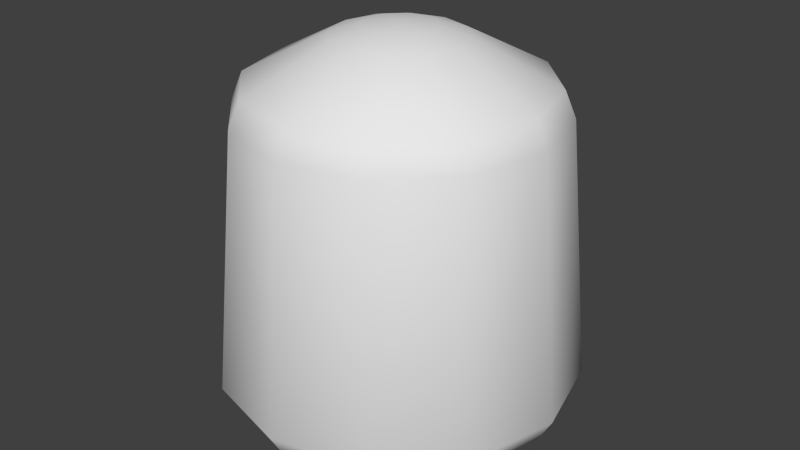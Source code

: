 # Source: g_emp_collider.blend  (saved by Blender 2.76.0; exported with 4.5.12 LTS)
import bpy
from mathutils import Matrix  # noqa: F401  (used for matrix-valued properties, if any)

bpy.ops.wm.read_factory_settings(use_empty=True)
scene = bpy.context.scene
scene.name = 'Scene'

# ---- collections
col_collection_1 = bpy.data.collections.new('Collection 1'); scene.collection.children.link(col_collection_1)

# ---- world
world_world = bpy.data.worlds.new('World'); scene.world = world_world
world_world.color = (0.05088, 0.05088, 0.05088)
world_world.use_sun_shadow = False
world_world.sun_shadow_jitter_overblur = 0.0
world_world.cycles.sampling_method = 'NONE'
world_world.cycles.sample_map_resolution = 256

# ---- meshes
me_sphere = bpy.data.meshes.new('Sphere')
me_sphere.from_pydata([(1.105e-08, 1.351e-09, 0.1335), (0.09715, -8.446e-09, -0.05045), (0.08975, -7.8e-09, -0.06342), (0.06869, -5.959e-09, -0.07984), (0.01611, -0.009303, 0.1319), (0.08413, -0.04857, -0.05045), (0.07773, -0.04488, -0.06342), (0.05949, -0.03435, -0.07984), (0.02977, -0.01719, 0.1273), (0.04857, -0.08413, -0.05045), (0.04488, -0.07773, -0.06342), (0.03435, -0.05949, -0.07984), (0.06789, -0.0392, 0.1044), (1.759e-09, -0.09715, -0.05045), (-4.892e-10, -0.08975, -0.06342), (4.247e-09, -0.06869, -0.07984), (0.07291, -0.04209, 0.09024), (-0.04857, -0.08413, -0.05045), (-0.04488, -0.07773, -0.06342), (-0.03435, -0.05949, -0.07984), (-0.08413, -0.04857, -0.05045), (-0.07773, -0.04488, -0.06342), (-0.05949, -0.03435, -0.07984), (0.01861, -2.758e-10, 0.1319), (-0.09715, 1.298e-08, -0.05045), (-0.08975, 1.233e-08, -0.06342), (-0.06869, 1.049e-08, -0.07984), (0.03438, -1.655e-09, 0.1273), (-0.08413, 0.04857, -0.05045), (-0.07773, 0.04488, -0.06342), (-0.05949, 0.03435, -0.07984), (0.07839, -6.162e-09, 0.1044), (-0.04857, 0.08413, -0.05045), (-0.04488, 0.07773, -0.06342), (-0.03435, 0.05949, -0.07984), (0.08419, -6.722e-09, 0.09024), (2.743e-08, 0.09715, -0.05045), (2.389e-08, 0.08975, -0.06342), (2.494e-08, 0.06869, -0.07984), (0.04857, 0.08413, -0.05045), (0.04488, 0.07773, -0.06342), (0.03435, 0.05949, -0.07984), (0.08413, 0.04857, -0.05045), (0.07773, 0.04488, -0.06342), (0.05949, 0.03435, -0.07984), (0.04209, -0.07291, 0.09024), (0.0392, -0.06789, 0.1044), (0.01719, -0.02977, 0.1273), (0.009303, -0.01611, 0.1319), (2.431e-09, -0.08419, 0.09024), (3.75e-10, -0.07839, 0.1044), (7.48e-09, -0.03438, 0.1273), (9.584e-09, -0.01861, 0.1319), (-0.04209, -0.07291, 0.09024), (-0.0392, -0.06789, 0.1044), (-0.01719, -0.02977, 0.1273), (-0.009303, -0.01611, 0.1319), (-0.07291, -0.04209, 0.09024), (-0.06789, -0.0392, 0.1044), (-0.02977, -0.01719, 0.1273), (-0.01611, -0.009303, 0.1319), (-0.08419, 1.185e-08, 0.09024), (-0.07839, 1.142e-08, 0.1044), (-0.03438, 6.578e-09, 0.1273), (-0.01861, 3.75e-09, 0.1319), (-0.07291, 0.04209, 0.09024), (-0.06789, 0.0392, 0.1044), (-0.02977, 0.01719, 0.1273), (-0.01611, 0.009303, 0.1319), (-0.04209, 0.07291, 0.09024), (-0.0392, 0.06789, 0.1044), (-0.01719, 0.02977, 0.1273), (-0.009303, 0.01611, 0.1319), (2.468e-08, 0.08419, 0.09024), (2.167e-08, 0.07839, 0.1044), (1.784e-08, 0.03438, 0.1273), (1.356e-08, 0.01861, 0.1319), (0.0421, 0.07291, 0.09024), (0.0392, 0.06789, 0.1044), (0.01719, 0.02977, 0.1273), (0.009303, 0.01611, 0.1319), (0.07291, 0.04209, 0.09024), (0.06789, 0.0392, 0.1044), (0.02977, 0.01719, 0.1273), (0.01611, 0.009303, 0.1319), (1.262e-08, 2.162e-09, -0.07984)], [], [(2, 1, 5), (6, 10, 11), (5, 9, 10), (9, 13, 14), (14, 18, 19), (14, 13, 17), (56, 55, 51), (17, 20, 21), (22, 21, 25), (20, 24, 25), (25, 29, 30), (25, 24, 28), (28, 32, 33), (34, 33, 37), (32, 36, 37), (37, 36, 39), (27, 8, 12), (39, 42, 43), (51, 55, 54), (51, 50, 46), (42, 1, 2), (56, 60, 59), (68, 67, 63), (72, 71, 67), (70, 69, 65), (75, 74, 70), (80, 79, 75), (75, 79, 78), (78, 77, 73), (83, 82, 78), (82, 81, 77), (0, 4, 23), (0, 48, 4), (0, 52, 48), (0, 56, 52), (0, 60, 56), (0, 64, 60), (0, 68, 64), (0, 72, 68), (0, 76, 72), (0, 80, 76), (0, 84, 80), (0, 23, 84), (27, 31, 82), (44, 3, 85), (41, 44, 85), (38, 41, 85), (34, 38, 85), (30, 34, 85), (26, 30, 85), (22, 26, 85), (19, 22, 85), (15, 19, 85), (11, 15, 85), (7, 11, 85), (3, 7, 85), (6, 2, 5), (7, 6, 11), (6, 5, 10), (10, 9, 14), (15, 14, 19), (18, 14, 17), (52, 56, 51), (18, 17, 21), (26, 22, 25), (21, 20, 25), (26, 25, 30), (29, 25, 28), (29, 28, 33), (38, 34, 37), (33, 32, 37), (40, 37, 39), (31, 27, 12), (40, 39, 43), (50, 51, 54), (47, 51, 46), (43, 42, 2), (55, 56, 59), (64, 68, 63), (68, 72, 67), (66, 70, 65), (71, 75, 70), (76, 80, 75), (74, 75, 78), (74, 78, 73), (79, 83, 78), (78, 82, 77), (83, 27, 82), (9, 5, 16), (16, 35, 31), (46, 50, 45), (44, 41, 40), (16, 5, 35), (8, 4, 48), (69, 73, 36), (71, 72, 75), (47, 8, 48), (62, 66, 65), (63, 67, 62), (70, 66, 67), (57, 20, 53), (65, 69, 32), (40, 41, 38), (18, 21, 22), (34, 30, 33), (15, 11, 10), (58, 54, 59), (46, 12, 47), (13, 9, 45), (20, 17, 53), (61, 24, 57), (74, 73, 69), (4, 8, 23), (12, 8, 47), (49, 13, 45), (82, 31, 81), (45, 16, 12), (42, 81, 1), (30, 29, 33), (52, 51, 47), (57, 53, 58), (32, 69, 36), (5, 1, 35), (54, 55, 59), (53, 54, 58), (39, 77, 42), (81, 35, 1), (50, 49, 45), (84, 83, 80), (3, 2, 6), (48, 52, 47), (64, 63, 59), (37, 40, 38), (24, 61, 65), (60, 64, 59), (36, 73, 39), (53, 17, 13), (31, 35, 81), (44, 43, 3), (62, 58, 59), (19, 18, 22), (67, 66, 62), (63, 62, 59), (14, 15, 10), (77, 81, 42), (58, 62, 57), (70, 74, 69), (8, 27, 23), (28, 65, 32), (7, 3, 6), (62, 61, 57), (28, 24, 65), (43, 2, 3), (46, 45, 12), (73, 77, 39), (54, 53, 50), (53, 49, 50), (49, 53, 13), (72, 76, 75), (61, 62, 65), (45, 9, 16), (12, 16, 31), (83, 79, 80), (71, 70, 67), (23, 27, 83), (43, 44, 40), (24, 20, 57), (84, 23, 83)])
me_sphere.polygons.foreach_set('use_smooth', [True] * 168)
_uv = me_sphere.uv_layers.new(name='UVMap')
_uv.uv.foreach_set('vector', [0.5016, 0.2336, 0.5016, 0.2881, 0.7399, 0.2881, 0.7218, 0.2336, 0.8829, 0.2336, 0.7935, 0.1646, 0.7399, 0.2881, 0.9144, 0.2881, 0.8829, 0.2336, 0.9144, 0.2881, 0.9782, 0.2881, 0.9419, 0.2336, 0.9419, 0.2336, 0.8829, 0.2336, 0.7935, 0.1646, 0.9419, 0.2336, 0.9782, 0.2881, 0.9144, 0.2881, 0.5653, 0.1037, 0.6193, 0.08718, 0.6375, 0.08718, 0.9144, 0.2881, 0.7399, 0.2881, 0.7218, 0.2336, 0.6701, 0.1646, 0.7218, 0.2336, 0.5016, 0.2336, 0.7399, 0.2881, 0.5016, 0.2881, 0.5016, 0.2336, 0.5016, 0.2336, 0.2815, 0.2336, 0.3331, 0.1646, 0.5016, 0.2336, 0.5016, 0.2881, 0.2633, 0.2881, 0.2633, 0.2881, 0.08887, 0.2881, 0.1203, 0.2336, 0.2098, 0.1646, 0.1203, 0.2336, 0.0613, 0.2336, 0.08887, 0.2881, 0.02502, 0.2881, 0.0613, 0.2336, 0.0613, 0.2336, 0.02502, 0.2881, 0.08887, 0.2881, 0.5016, 0.08718, 0.5695, 0.08718, 0.6565, 0.005583, 0.08887, 0.2881, 0.2633, 0.2881, 0.2815, 0.2336, 0.6375, 0.08718, 0.6193, 0.08718, 0.7699, 0.005583, 0.6375, 0.08718, 0.8114, 0.005583, 0.7699, 0.005583, 0.2633, 0.2881, 0.5016, 0.2881, 0.5016, 0.2336, 0.5653, 0.1037, 0.5384, 0.1037, 0.5695, 0.08718, 0.4648, 0.1037, 0.4337, 0.08718, 0.5016, 0.08718, 0.4379, 0.1037, 0.384, 0.08718, 0.4337, 0.08718, 0.1685, 0.939, 0.1439, 0.8793, 0.2951, 0.8793, 0.3658, 0.08718, 0.1918, 0.005583, 0.2333, 0.005583, 0.4379, 0.1037, 0.384, 0.08718, 0.3658, 0.08718, 0.3658, 0.08718, 0.384, 0.08718, 0.2333, 0.005583, 0.1685, 0.939, 0.1439, 0.8793, 0.08858, 0.8793, 0.4337, 0.08718, 0.3467, 0.005583, 0.2333, 0.005583, 0.3093, 0.939, 0.2951, 0.8793, 0.1439, 0.8793, 0.5016, 0.1094, 0.5384, 0.1037, 0.5016, 0.1037, 0.5016, 0.1094, 0.5653, 0.1037, 0.5384, 0.1037, 0.5016, 0.1094, 0.5751, 0.1037, 0.5653, 0.1037, 0.5016, 0.1094, 0.5653, 0.1037, 0.5751, 0.1037, 0.5016, 0.1094, 0.5384, 0.1037, 0.5653, 0.1037, 0.5016, 0.1094, 0.5016, 0.1037, 0.5384, 0.1037, 0.5016, 0.1094, 0.4648, 0.1037, 0.5016, 0.1037, 0.5016, 0.1094, 0.4379, 0.1037, 0.4648, 0.1037, 0.5016, 0.1094, 0.4281, 0.1037, 0.4379, 0.1037, 0.5016, 0.1094, 0.4379, 0.1037, 0.4281, 0.1037, 0.5016, 0.1094, 0.4648, 0.1037, 0.4379, 0.1037, 0.5016, 0.1094, 0.5016, 0.1037, 0.4648, 0.1037, 0.5016, 0.08718, 0.5016, 0.005583, 0.3467, 0.005583, 0.195, 0.6708, 0.1408, 0.6838, 0.1408, 0.587, 0.2347, 0.6354, 0.195, 0.6708, 0.1408, 0.587, 0.2492, 0.587, 0.2347, 0.6354, 0.1408, 0.587, 0.2347, 0.5386, 0.2492, 0.587, 0.1408, 0.587, 0.195, 0.5032, 0.2347, 0.5386, 0.1408, 0.587, 0.1408, 0.4902, 0.195, 0.5032, 0.1408, 0.587, 0.08655, 0.5032, 0.1408, 0.4902, 0.1408, 0.587, 0.04685, 0.5386, 0.08655, 0.5032, 0.1408, 0.587, 0.03232, 0.587, 0.04685, 0.5386, 0.1408, 0.587, 0.04685, 0.6354, 0.03232, 0.587, 0.1408, 0.587, 0.08655, 0.6708, 0.04685, 0.6354, 0.1408, 0.587, 0.1408, 0.6838, 0.08655, 0.6708, 0.1408, 0.587, 0.7218, 0.2336, 0.5016, 0.2336, 0.7399, 0.2881, 0.6701, 0.1646, 0.7218, 0.2336, 0.7935, 0.1646, 0.7218, 0.2336, 0.7399, 0.2881, 0.8829, 0.2336, 0.8829, 0.2336, 0.9144, 0.2881, 0.9419, 0.2336, 0.8386, 0.1646, 0.9419, 0.2336, 0.7935, 0.1646, 0.8829, 0.2336, 0.9419, 0.2336, 0.9144, 0.2881, 0.5751, 0.1037, 0.5653, 0.1037, 0.6375, 0.08718, 0.8829, 0.2336, 0.9144, 0.2881, 0.7218, 0.2336, 0.5016, 0.1646, 0.6701, 0.1646, 0.5016, 0.2336, 0.7218, 0.2336, 0.7399, 0.2881, 0.5016, 0.2336, 0.5016, 0.1646, 0.5016, 0.2336, 0.3331, 0.1646, 0.2815, 0.2336, 0.5016, 0.2336, 0.2633, 0.2881, 0.2815, 0.2336, 0.2633, 0.2881, 0.1203, 0.2336, 0.1646, 0.1646, 0.2098, 0.1646, 0.0613, 0.2336, 0.1203, 0.2336, 0.08887, 0.2881, 0.0613, 0.2336, 0.1203, 0.2336, 0.0613, 0.2336, 0.08887, 0.2881, 0.5016, 0.005583, 0.5016, 0.08718, 0.6565, 0.005583, 0.1203, 0.2336, 0.08887, 0.2881, 0.2815, 0.2336, 0.8114, 0.005583, 0.6375, 0.08718, 0.7699, 0.005583, 0.6193, 0.08718, 0.6375, 0.08718, 0.7699, 0.005583, 0.2815, 0.2336, 0.2633, 0.2881, 0.5016, 0.2336, 0.6193, 0.08718, 0.5653, 0.1037, 0.5695, 0.08718, 0.5016, 0.1037, 0.4648, 0.1037, 0.5016, 0.08718, 0.4648, 0.1037, 0.4379, 0.1037, 0.4337, 0.08718, 0.3093, 0.939, 0.1685, 0.939, 0.2951, 0.8793, 0.384, 0.08718, 0.3658, 0.08718, 0.2333, 0.005583, 0.4281, 0.1037, 0.4379, 0.1037, 0.3658, 0.08718, 0.1918, 0.005583, 0.3658, 0.08718, 0.2333, 0.005583, 0.117, 0.939, 0.1685, 0.939, 0.08858, 0.8793, 0.384, 0.08718, 0.4337, 0.08718, 0.2333, 0.005583, 0.1685, 0.939, 0.3093, 0.939, 0.1439, 0.8793, 0.4337, 0.08718, 0.5016, 0.08718, 0.3467, 0.005583, 0.9144, 0.2881, 0.7399, 0.2881, 0.7081, 0.8793, 0.7081, 0.8793, 0.5016, 0.8793, 0.5016, 0.939, 0.8347, 0.939, 0.8862, 0.939, 0.8593, 0.8793, 0.3331, 0.1646, 0.2098, 0.1646, 0.1203, 0.2336, 0.7081, 0.8793, 0.7399, 0.2881, 0.5016, 0.8793, 0.5695, 0.08718, 0.5384, 0.1037, 0.5653, 0.1037, 0.1439, 0.8793, 0.08858, 0.8793, 0.02502, 0.2881, 0.384, 0.08718, 0.4379, 0.1037, 0.3658, 0.08718, 0.6193, 0.08718, 0.5695, 0.08718, 0.5653, 0.1037, 0.5016, 0.939, 0.3093, 0.939, 0.2951, 0.8793, 0.5016, 0.08718, 0.4337, 0.08718, 0.5016, 0.005583, 0.2333, 0.005583, 0.3467, 0.005583, 0.4337, 0.08718, 0.0, 0.0, 0.7399, 0.2881, 0.8593, 0.8793, 0.2951, 0.8793, 0.0, 0.0, 0.08887, 0.2881, 0.1203, 0.2336, 0.2347, 0.6354, 0.1646, 0.1646, 0.8829, 0.2336, 0.7218, 0.2336, 0.6701, 0.1646, 0.2098, 0.1646, 0.195, 0.5032, 0.1203, 0.2336, 0.03232, 0.587, 0.7935, 0.1646, 0.8829, 0.2336, 0.6565, 0.005583, 0.7699, 0.005583, 0.5695, 0.08718, 0.7699, 0.005583, 0.6565, 0.005583, 0.6193, 0.08718, 0.9782, 0.2881, 0.9144, 0.2881, 0.8593, 0.8793, 0.7399, 0.2881, 0.9144, 0.2881, 0.8593, 0.8793, 0.5016, 0.8793, 0.5016, 0.2881, 0.0, 0.0, 0.1918, 0.005583, 0.08858, 0.8793, 0.1439, 0.8793, 0.5384, 0.1037, 0.5695, 0.08718, 0.5016, 0.1037, 0.6565, 0.005583, 0.5695, 0.08718, 0.6193, 0.08718, 0.9146, 0.8793, 0.9782, 0.2881, 0.8593, 0.8793, 0.3467, 0.005583, 0.5016, 0.005583, 0.2951, 0.8793, 0.8593, 0.8793, 0.7081, 0.8793, 0.6565, 0.005583, 0.2633, 0.2881, 0.2951, 0.8793, 0.5016, 0.2881, 0.195, 0.5032, 0.2815, 0.2336, 0.1203, 0.2336, 0.5751, 0.1037, 0.6375, 0.08718, 0.6193, 0.08718, 0.7081, 0.8793, 0.8593, 0.8793, 0.6565, 0.005583, 0.08887, 0.2881, 0.1439, 0.8793, 0.02502, 0.2881, 0.7399, 0.2881, 0.5016, 0.2881, 0.5016, 0.8793, 0.7699, 0.005583, 0.6193, 0.08718, 0.5695, 0.08718, 0.8593, 0.8793, 0.7699, 0.005583, 0.6565, 0.005583, 0.08887, 0.2881, 0.1439, 0.8793, 0.2633, 0.2881, 0.2951, 0.8793, 0.5016, 0.8793, 0.5016, 0.2881, 0.8862, 0.939, 0.9146, 0.8793, 0.8593, 0.8793, 0.4648, 0.1037, 0.4337, 0.08718, 0.4379, 0.1037, 0.1408, 0.6838, 0.5016, 0.2336, 0.7218, 0.2336, 0.5653, 0.1037, 0.5751, 0.1037, 0.6193, 0.08718, 0.5016, 0.1037, 0.5016, 0.08718, 0.5695, 0.08718, 0.0613, 0.2336, 0.1203, 0.2336, 0.1646, 0.1646, 0.5016, 0.2881, 0.5016, 0.8793, 0.2951, 0.8793, 0.5384, 0.1037, 0.5016, 0.1037, 0.5695, 0.08718, 0.02502, 0.2881, 0.08858, 0.8793, 0.08887, 0.2881, 0.8593, 0.8793, 0.9144, 0.2881, 0.9782, 0.2881, 0.5016, 0.005583, 0.5016, 0.8793, 0.2951, 0.8793, 0.3331, 0.1646, 0.2815, 0.2336, 0.1408, 0.6838, 0.5016, 0.005583, 0.6565, 0.005583, 0.5695, 0.08718, 0.04685, 0.5386, 0.8829, 0.2336, 0.6701, 0.1646, 0.4337, 0.08718, 0.3467, 0.005583, 0.5016, 0.005583, 0.5016, 0.08718, 0.5016, 0.005583, 0.5695, 0.08718, 0.9419, 0.2336, 0.03232, 0.587, 0.8829, 0.2336, 0.1439, 0.8793, 0.0, 0.0, 0.2633, 0.2881, 0.6939, 0.939, 0.5016, 0.939, 0.7081, 0.8793, 0.2333, 0.005583, 0.1918, 0.005583, 0.1439, 0.8793, 0.5695, 0.08718, 0.5016, 0.08718, 0.5016, 0.1037, 0.2633, 0.2881, 0.2951, 0.8793, 0.08887, 0.2881, 0.08655, 0.6708, 0.1408, 0.6838, 0.7218, 0.2336, 0.5016, 0.939, 0.5016, 0.8793, 0.7081, 0.8793, 0.2633, 0.2881, 0.5016, 0.2881, 0.2951, 0.8793, 0.2815, 0.2336, 0.5016, 0.2336, 0.1408, 0.6838, 0.7699, 0.005583, 0.8593, 0.8793, 0.6565, 0.005583, 0.08858, 0.8793, 0.1439, 0.8793, 0.08887, 0.2881, 0.8347, 0.939, 0.8593, 0.8793, 0.8862, 0.939, 0.8593, 0.8793, 0.9146, 0.8793, 0.8862, 0.939, 0.9146, 0.8793, 0.8593, 0.8793, 0.9782, 0.2881, 0.4379, 0.1037, 0.4281, 0.1037, 0.3658, 0.08718, 0.5016, 0.8793, 0.5016, 0.939, 0.2951, 0.8793, 0.8593, 0.8793, 0.9144, 0.2881, 0.7081, 0.8793, 0.6939, 0.939, 0.7081, 0.8793, 0.5016, 0.939, 0.4337, 0.08718, 0.384, 0.08718, 0.4379, 0.1037, 0.384, 0.08718, 0.2333, 0.005583, 0.4337, 0.08718, 0.5016, 0.1037, 0.5016, 0.08718, 0.4337, 0.08718, 0.2815, 0.2336, 0.3331, 0.1646, 0.1203, 0.2336, 0.5016, 0.2881, 0.7399, 0.2881, 0.0, 0.0, 0.4648, 0.1037, 0.5016, 0.1037, 0.4337, 0.08718])
me_sphere.use_remesh_preserve_volume = False
me_sphere.use_remesh_preserve_attributes = False
me_sphere.use_mirror_vertex_groups = False
me_sphere.update()

# ---- objects
ob_sphere = bpy.data.objects.new('Sphere', me_sphere)

# ---- transforms, parenting, visibility, modifiers, constraints
ob_sphere.location = (0.0, 0.0, 0.0)
ob_sphere.lineart.crease_threshold = 0.0

# ---- collection membership
col_collection_1.objects.link(ob_sphere)

# ---- scene / render settings (as saved in the file)
scene.frame_start = 1; scene.frame_end = 2; scene.frame_set(1)
scene.render.engine = 'BLENDER_EEVEE_NEXT'
scene.render.resolution_percentage = 50
scene.render.dither_intensity = 0.0
scene.cycles.use_denoising = False
scene.cycles.samples = 10
scene.cycles.sampling_pattern = 'TABULATED_SOBOL'
scene.cycles.light_sampling_threshold = 0.0
scene.cycles.use_adaptive_sampling = False
scene.cycles.use_light_tree = False
scene.cycles.blur_glossy = 0.0
scene.cycles.volume_bounces = 1
scene.cycles.pixel_filter_type = 'GAUSSIAN'
scene.cycles.sample_clamp_indirect = 0.0
scene.view_settings.view_transform = 'Standard'
bpy.context.view_layer.update()

# ---- added for rendering (the .blend has no active camera and no usable light): camera, sun
cam_auto = bpy.data.cameras.new('AutoCamera')
cam_auto.lens = 50.0
cam_auto.sensor_width = 36.0
cam_auto.clip_end = 1000.0
ob_auto_camera = bpy.data.objects.new('AutoCamera', cam_auto)
scene.collection.objects.link(ob_auto_camera)
ob_auto_camera.location = (0.321845, -0.386214, 0.284296)
ob_auto_camera.rotation_euler = (1.09748, -7.21219e-08, 0.694738)
scene.camera = ob_auto_camera
light_auto_sun = bpy.data.lights.new('AutoSun', 'SUN')
light_auto_sun.energy = 3.0
light_auto_sun.angle = 0.0523599
ob_auto_sun = bpy.data.objects.new('AutoSun', light_auto_sun)
scene.collection.objects.link(ob_auto_sun)
ob_auto_sun.rotation_euler = (0.872665, 0.174533, 0.523599)
bpy.context.view_layer.update()

